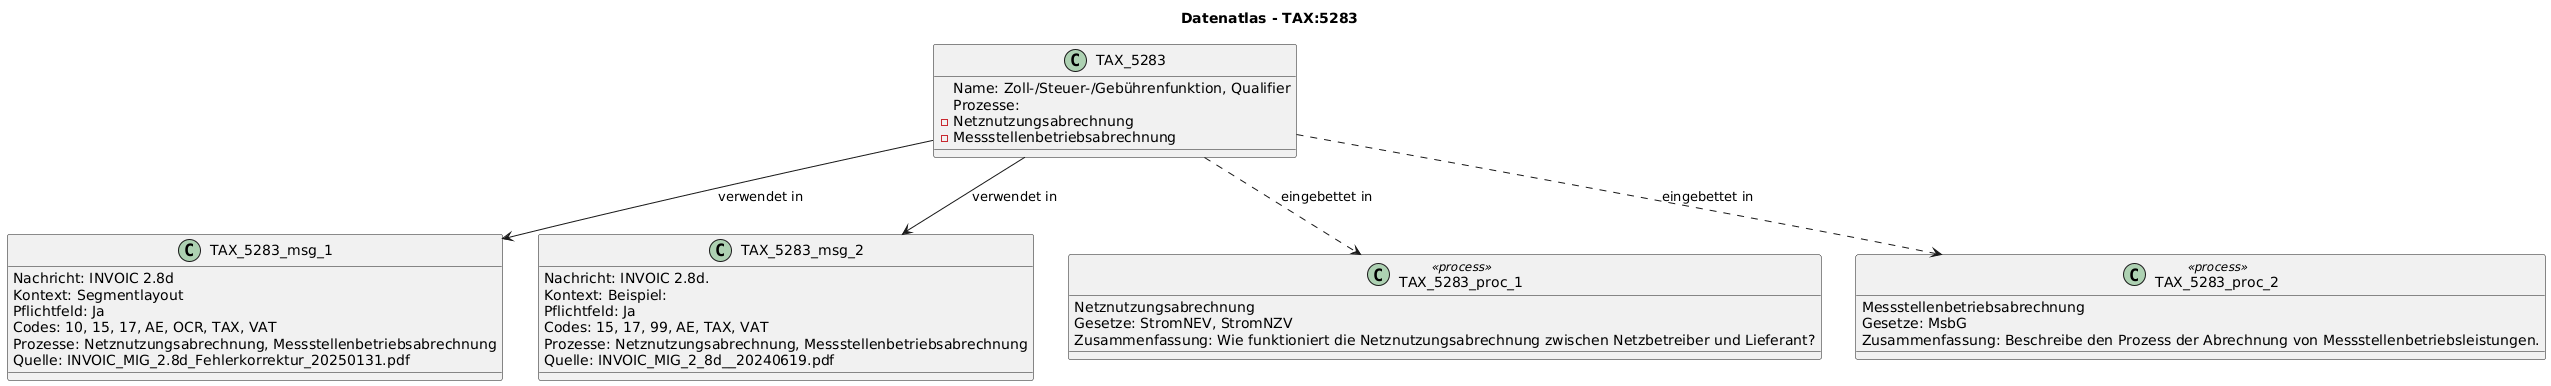

The diagram above was rendered by PlantUML. Its source (embedded in the PNG):
@startuml
title Datenatlas - TAX:5283
class TAX_5283 {
  Name: Zoll-/Steuer-/Gebührenfunktion, Qualifier
  Prozesse:
    - Netznutzungsabrechnung
    - Messstellenbetriebsabrechnung
}
class TAX_5283_msg_1 {
  Nachricht: INVOIC 2.8d
  Kontext: Segmentlayout
  Pflichtfeld: Ja
  Codes: 10, 15, 17, AE, OCR, TAX, VAT
  Prozesse: Netznutzungsabrechnung, Messstellenbetriebsabrechnung
  Quelle: INVOIC_MIG_2.8d_Fehlerkorrektur_20250131.pdf
}
TAX_5283 --> TAX_5283_msg_1 : verwendet in
class TAX_5283_msg_2 {
  Nachricht: INVOIC 2.8d.
  Kontext: Beispiel:
  Pflichtfeld: Ja
  Codes: 15, 17, 99, AE, TAX, VAT
  Prozesse: Netznutzungsabrechnung, Messstellenbetriebsabrechnung
  Quelle: INVOIC_MIG_2_8d__20240619.pdf
}
TAX_5283 --> TAX_5283_msg_2 : verwendet in
class TAX_5283_proc_1 <<process>> {
  Netznutzungsabrechnung
  Gesetze: StromNEV, StromNZV
  Zusammenfassung: Wie funktioniert die Netznutzungsabrechnung zwischen Netzbetreiber und Lieferant?
}
TAX_5283 ..> TAX_5283_proc_1 : eingebettet in
class TAX_5283_proc_2 <<process>> {
  Messstellenbetriebsabrechnung
  Gesetze: MsbG
  Zusammenfassung: Beschreibe den Prozess der Abrechnung von Messstellenbetriebsleistungen.
}
TAX_5283 ..> TAX_5283_proc_2 : eingebettet in
@enduml